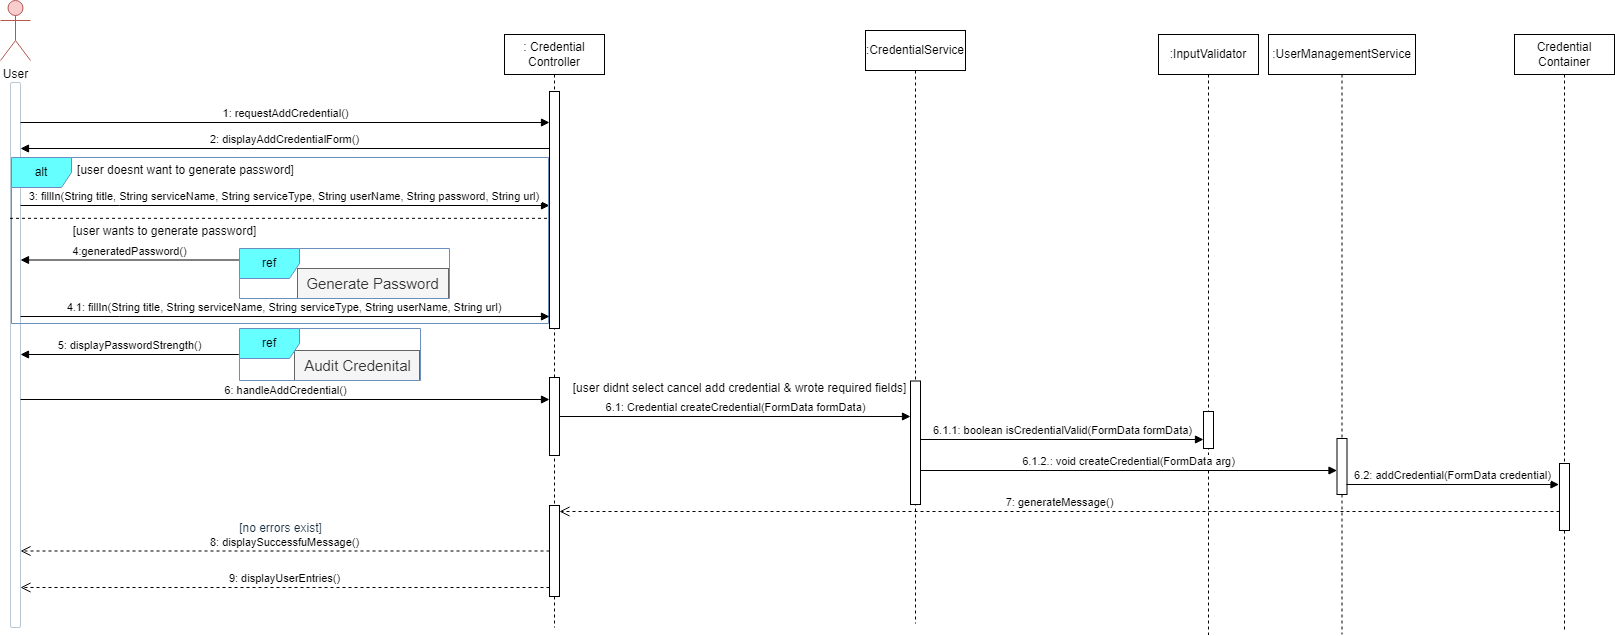

The diagram above was exported from draw.io. Its source (the exported page's mxGraphModel, read from the mxfile embedded in the PNG):
<mxGraphModel dx="1908" dy="1166" grid="0" gridSize="10" guides="1" tooltips="1" connect="1" arrows="1" fold="1" page="1" pageScale="1" pageWidth="850" pageHeight="1100" background="#ffffff" math="0" shadow="0">
  <root>
    <mxCell id="0" />
    <mxCell id="1" parent="0" />
    <mxCell id="voinbbQSLj_WLKXxsbjT-1" value="User" style="shape=umlActor;verticalLabelPosition=bottom;verticalAlign=top;html=1;outlineConnect=0;rounded=1;labelBackgroundColor=none;fillColor=#f8cecc;strokeColor=#b85450;" parent="1" vertex="1">
      <mxGeometry x="40" y="20" width="30" height="60" as="geometry" />
    </mxCell>
    <mxCell id="voinbbQSLj_WLKXxsbjT-2" value="" style="html=1;points=[];perimeter=orthogonalPerimeter;outlineConnect=0;targetShapes=umlLifeline;portConstraint=eastwest;newEdgeStyle={&quot;edgeStyle&quot;:&quot;elbowEdgeStyle&quot;,&quot;elbow&quot;:&quot;vertical&quot;,&quot;curved&quot;:0,&quot;rounded&quot;:0};rounded=1;labelBackgroundColor=none;fillColor=#FFFFFF;strokeColor=#BAC8D3;fontColor=#182E3E;" parent="1" vertex="1">
      <mxGeometry x="50" y="102" width="10" height="545" as="geometry" />
    </mxCell>
    <mxCell id="voinbbQSLj_WLKXxsbjT-3" value=": Credential Controller" style="shape=umlLifeline;perimeter=lifelinePerimeter;whiteSpace=wrap;html=1;container=1;dropTarget=0;collapsible=0;recursiveResize=0;outlineConnect=0;portConstraint=eastwest;newEdgeStyle={&quot;curved&quot;:0,&quot;rounded&quot;:0};" parent="1" vertex="1">
      <mxGeometry x="544" y="54" width="100" height="593" as="geometry" />
    </mxCell>
    <mxCell id="voinbbQSLj_WLKXxsbjT-44" value="" style="html=1;points=[[0,0,0,0,5],[0,1,0,0,-5],[1,0,0,0,5],[1,1,0,0,-5]];perimeter=orthogonalPerimeter;outlineConnect=0;targetShapes=umlLifeline;portConstraint=eastwest;newEdgeStyle={&quot;curved&quot;:0,&quot;rounded&quot;:0};" parent="voinbbQSLj_WLKXxsbjT-3" vertex="1">
      <mxGeometry x="45" y="57" width="10" height="237" as="geometry" />
    </mxCell>
    <mxCell id="voinbbQSLj_WLKXxsbjT-64" value="" style="html=1;points=[[0,0,0,0,5],[0,1,0,0,-5],[1,0,0,0,5],[1,1,0,0,-5]];perimeter=orthogonalPerimeter;outlineConnect=0;targetShapes=umlLifeline;portConstraint=eastwest;newEdgeStyle={&quot;curved&quot;:0,&quot;rounded&quot;:0};" parent="voinbbQSLj_WLKXxsbjT-3" vertex="1">
      <mxGeometry x="45" y="343" width="10" height="78" as="geometry" />
    </mxCell>
    <mxCell id="voinbbQSLj_WLKXxsbjT-83" value="" style="html=1;points=[[0,0,0,0,5],[0,1,0,0,-5],[1,0,0,0,5],[1,1,0,0,-5]];perimeter=orthogonalPerimeter;outlineConnect=0;targetShapes=umlLifeline;portConstraint=eastwest;newEdgeStyle={&quot;curved&quot;:0,&quot;rounded&quot;:0};" parent="voinbbQSLj_WLKXxsbjT-3" vertex="1">
      <mxGeometry x="45" y="471" width="10" height="91" as="geometry" />
    </mxCell>
    <mxCell id="voinbbQSLj_WLKXxsbjT-7" value=":InputValidator" style="shape=umlLifeline;perimeter=lifelinePerimeter;whiteSpace=wrap;html=1;container=1;dropTarget=0;collapsible=0;recursiveResize=0;outlineConnect=0;portConstraint=eastwest;newEdgeStyle={&quot;curved&quot;:0,&quot;rounded&quot;:0};" parent="1" vertex="1">
      <mxGeometry x="1198" y="54" width="100" height="600.5" as="geometry" />
    </mxCell>
    <mxCell id="voinbbQSLj_WLKXxsbjT-73" value="" style="html=1;points=[[0,0,0,0,5],[0,1,0,0,-5],[1,0,0,0,5],[1,1,0,0,-5]];perimeter=orthogonalPerimeter;outlineConnect=0;targetShapes=umlLifeline;portConstraint=eastwest;newEdgeStyle={&quot;curved&quot;:0,&quot;rounded&quot;:0};" parent="voinbbQSLj_WLKXxsbjT-7" vertex="1">
      <mxGeometry x="45" y="377" width="10" height="37" as="geometry" />
    </mxCell>
    <mxCell id="voinbbQSLj_WLKXxsbjT-11" value=":UserManagementService" style="shape=umlLifeline;perimeter=lifelinePerimeter;whiteSpace=wrap;html=1;container=1;dropTarget=0;collapsible=0;recursiveResize=0;outlineConnect=0;portConstraint=eastwest;newEdgeStyle={&quot;curved&quot;:0,&quot;rounded&quot;:0};" parent="1" vertex="1">
      <mxGeometry x="1308" y="54" width="147" height="600" as="geometry" />
    </mxCell>
    <mxCell id="voinbbQSLj_WLKXxsbjT-71" value="" style="html=1;points=[[0,0,0,0,5],[0,1,0,0,-5],[1,0,0,0,5],[1,1,0,0,-5]];perimeter=orthogonalPerimeter;outlineConnect=0;targetShapes=umlLifeline;portConstraint=eastwest;newEdgeStyle={&quot;curved&quot;:0,&quot;rounded&quot;:0};" parent="voinbbQSLj_WLKXxsbjT-11" vertex="1">
      <mxGeometry x="68.5" y="404" width="10" height="56" as="geometry" />
    </mxCell>
    <mxCell id="voinbbQSLj_WLKXxsbjT-14" value=":CredentialService" style="shape=umlLifeline;perimeter=lifelinePerimeter;whiteSpace=wrap;html=1;container=1;dropTarget=0;collapsible=0;recursiveResize=0;outlineConnect=0;portConstraint=eastwest;newEdgeStyle={&quot;curved&quot;:0,&quot;rounded&quot;:0};" parent="1" vertex="1">
      <mxGeometry x="905" y="50" width="100" height="593" as="geometry" />
    </mxCell>
    <mxCell id="voinbbQSLj_WLKXxsbjT-69" value="" style="html=1;points=[[0,0,0,0,5],[0,1,0,0,-5],[1,0,0,0,5],[1,1,0,0,-5]];perimeter=orthogonalPerimeter;outlineConnect=0;targetShapes=umlLifeline;portConstraint=eastwest;newEdgeStyle={&quot;curved&quot;:0,&quot;rounded&quot;:0};" parent="voinbbQSLj_WLKXxsbjT-14" vertex="1">
      <mxGeometry x="45" y="350.5" width="10" height="123.5" as="geometry" />
    </mxCell>
    <mxCell id="voinbbQSLj_WLKXxsbjT-42" value="1: requestAddCredential()" style="html=1;verticalAlign=bottom;endArrow=block;curved=0;rounded=0;" parent="1" target="voinbbQSLj_WLKXxsbjT-44" edge="1">
      <mxGeometry width="80" relative="1" as="geometry">
        <mxPoint x="60" y="142" as="sourcePoint" />
        <mxPoint x="247" y="142" as="targetPoint" />
      </mxGeometry>
    </mxCell>
    <mxCell id="voinbbQSLj_WLKXxsbjT-43" value="2: displayAddCredentialForm()" style="html=1;verticalAlign=bottom;endArrow=block;curved=0;rounded=0;" parent="1" source="voinbbQSLj_WLKXxsbjT-44" edge="1">
      <mxGeometry width="80" relative="1" as="geometry">
        <mxPoint x="545" y="168.0000000000001" as="sourcePoint" />
        <mxPoint x="60" y="168.0000000000001" as="targetPoint" />
      </mxGeometry>
    </mxCell>
    <mxCell id="voinbbQSLj_WLKXxsbjT-45" value="3: fillIn(String title, String serviceName, String serviceType, String userName, String password, String url)&amp;nbsp;" style="html=1;verticalAlign=bottom;endArrow=block;curved=0;rounded=0;" parent="1" target="voinbbQSLj_WLKXxsbjT-44" edge="1">
      <mxGeometry x="0.0014" width="80" relative="1" as="geometry">
        <mxPoint x="60" y="225" as="sourcePoint" />
        <mxPoint x="545" y="225" as="targetPoint" />
        <Array as="points">
          <mxPoint x="159" y="225" />
        </Array>
        <mxPoint as="offset" />
      </mxGeometry>
    </mxCell>
    <mxCell id="voinbbQSLj_WLKXxsbjT-47" value="alt" style="shape=umlFrame;whiteSpace=wrap;html=1;pointerEvents=0;fillColor=#66FFFF;strokeColor=#6c8ebf;" parent="1" vertex="1">
      <mxGeometry x="51" y="177" width="537" height="166" as="geometry" />
    </mxCell>
    <mxCell id="voinbbQSLj_WLKXxsbjT-49" value="[user doesnt want to generate password]" style="text;html=1;align=center;verticalAlign=middle;resizable=0;points=[];autosize=1;strokeColor=none;fillColor=none;" parent="1" vertex="1">
      <mxGeometry x="107" y="177" width="235" height="26" as="geometry" />
    </mxCell>
    <mxCell id="voinbbQSLj_WLKXxsbjT-53" value="" style="endArrow=none;dashed=1;html=1;rounded=0;exitX=-0.006;exitY=0.33;exitDx=0;exitDy=0;exitPerimeter=0;" parent="1" target="voinbbQSLj_WLKXxsbjT-44" edge="1">
      <mxGeometry width="50" height="50" relative="1" as="geometry">
        <mxPoint x="49.493999999999915" y="237.82999999999998" as="sourcePoint" />
        <mxPoint x="553.5" y="237.00000000000006" as="targetPoint" />
      </mxGeometry>
    </mxCell>
    <mxCell id="voinbbQSLj_WLKXxsbjT-54" value="[user wants to generate password]" style="text;html=1;align=center;verticalAlign=middle;resizable=0;points=[];autosize=1;strokeColor=none;fillColor=none;" parent="1" vertex="1">
      <mxGeometry x="103" y="238" width="201" height="26" as="geometry" />
    </mxCell>
    <mxCell id="voinbbQSLj_WLKXxsbjT-55" value="4:generatedPassword()" style="html=1;verticalAlign=bottom;endArrow=block;curved=0;rounded=0;exitX=0.002;exitY=0.23;exitDx=0;exitDy=0;exitPerimeter=0;" parent="1" source="voinbbQSLj_WLKXxsbjT-51" target="voinbbQSLj_WLKXxsbjT-2" edge="1">
      <mxGeometry width="80" relative="1" as="geometry">
        <mxPoint x="115" y="368" as="sourcePoint" />
        <mxPoint x="195" y="368" as="targetPoint" />
      </mxGeometry>
    </mxCell>
    <mxCell id="voinbbQSLj_WLKXxsbjT-56" value="4.1: fillIn(String title, String serviceName, String serviceType, String userName, String url)&amp;nbsp;" style="html=1;verticalAlign=bottom;endArrow=block;curved=0;rounded=0;" parent="1" target="voinbbQSLj_WLKXxsbjT-44" edge="1">
      <mxGeometry width="80" relative="1" as="geometry">
        <mxPoint x="60" y="336" as="sourcePoint" />
        <mxPoint x="551" y="336" as="targetPoint" />
        <Array as="points">
          <mxPoint x="159" y="336" />
        </Array>
      </mxGeometry>
    </mxCell>
    <mxCell id="voinbbQSLj_WLKXxsbjT-62" value="5: displayPasswordStrength()" style="html=1;verticalAlign=bottom;endArrow=block;curved=0;rounded=0;exitX=-0.004;exitY=0.5;exitDx=0;exitDy=0;exitPerimeter=0;" parent="1" source="voinbbQSLj_WLKXxsbjT-61" target="voinbbQSLj_WLKXxsbjT-2" edge="1">
      <mxGeometry width="80" relative="1" as="geometry">
        <mxPoint x="281.3219999999999" y="408.5800000000002" as="sourcePoint" />
        <mxPoint x="60" y="408.5800000000002" as="targetPoint" />
      </mxGeometry>
    </mxCell>
    <mxCell id="voinbbQSLj_WLKXxsbjT-63" value="6: handleAddCredential()" style="html=1;verticalAlign=bottom;endArrow=block;curved=0;rounded=0;" parent="1" target="voinbbQSLj_WLKXxsbjT-64" edge="1">
      <mxGeometry width="80" relative="1" as="geometry">
        <mxPoint x="60" y="419" as="sourcePoint" />
        <mxPoint x="551" y="419" as="targetPoint" />
      </mxGeometry>
    </mxCell>
    <mxCell id="voinbbQSLj_WLKXxsbjT-65" value="" style="group" parent="1" vertex="1" connectable="0">
      <mxGeometry x="279" y="348" width="181" height="52" as="geometry" />
    </mxCell>
    <mxCell id="voinbbQSLj_WLKXxsbjT-67" value="" style="group" parent="voinbbQSLj_WLKXxsbjT-65" vertex="1" connectable="0">
      <mxGeometry width="181" height="52" as="geometry" />
    </mxCell>
    <mxCell id="voinbbQSLj_WLKXxsbjT-60" value="&lt;font style=&quot;font-size: 15px;&quot;&gt;Audit Credenital&lt;/font&gt;" style="text;html=1;align=center;verticalAlign=middle;resizable=0;points=[];autosize=1;strokeColor=#666666;fillColor=#f5f5f5;fontColor=#333333;" parent="voinbbQSLj_WLKXxsbjT-67" vertex="1">
      <mxGeometry x="55" y="22" width="125" height="30" as="geometry" />
    </mxCell>
    <mxCell id="voinbbQSLj_WLKXxsbjT-61" value="ref" style="shape=umlFrame;whiteSpace=wrap;html=1;pointerEvents=0;fillColor=#66FFFF;strokeColor=#6c8ebf;" parent="voinbbQSLj_WLKXxsbjT-67" vertex="1">
      <mxGeometry width="181" height="52" as="geometry" />
    </mxCell>
    <mxCell id="voinbbQSLj_WLKXxsbjT-66" value="" style="group" parent="1" vertex="1" connectable="0">
      <mxGeometry x="279" y="268" width="210" height="50" as="geometry" />
    </mxCell>
    <mxCell id="voinbbQSLj_WLKXxsbjT-48" value="&lt;font style=&quot;font-size: 15px;&quot;&gt;Generate Password&lt;/font&gt;" style="text;html=1;align=center;verticalAlign=middle;resizable=0;points=[];autosize=1;strokeColor=#666666;fillColor=#f5f5f5;fontColor=#333333;" parent="voinbbQSLj_WLKXxsbjT-66" vertex="1">
      <mxGeometry x="57.99948120300752" y="19.999130434782614" width="151" height="30" as="geometry" />
    </mxCell>
    <mxCell id="voinbbQSLj_WLKXxsbjT-51" value="ref" style="shape=umlFrame;whiteSpace=wrap;html=1;pointerEvents=0;fillColor=#66FFFF;strokeColor=#6c8ebf;" parent="voinbbQSLj_WLKXxsbjT-66" vertex="1">
      <mxGeometry width="210" height="50" as="geometry" />
    </mxCell>
    <mxCell id="voinbbQSLj_WLKXxsbjT-68" value="6.1: Credential createCredential(FormData formData)" style="html=1;verticalAlign=bottom;endArrow=block;curved=0;rounded=0;" parent="1" source="voinbbQSLj_WLKXxsbjT-64" target="voinbbQSLj_WLKXxsbjT-69" edge="1">
      <mxGeometry x="0.0006" width="80" relative="1" as="geometry">
        <mxPoint x="670" y="467" as="sourcePoint" />
        <mxPoint x="750" y="467" as="targetPoint" />
        <mxPoint as="offset" />
      </mxGeometry>
    </mxCell>
    <mxCell id="voinbbQSLj_WLKXxsbjT-70" value="6.1.2.: void createCredential(FormData arg)" style="html=1;verticalAlign=bottom;endArrow=block;curved=0;rounded=0;" parent="1" target="voinbbQSLj_WLKXxsbjT-71" edge="1">
      <mxGeometry x="-0.0003" width="80" relative="1" as="geometry">
        <mxPoint x="960" y="490" as="sourcePoint" />
        <mxPoint x="1900.4999999999995" y="490" as="targetPoint" />
        <mxPoint as="offset" />
      </mxGeometry>
    </mxCell>
    <mxCell id="voinbbQSLj_WLKXxsbjT-72" value="6.1.1: boolean isCredentialValid(FormData formData)" style="html=1;verticalAlign=bottom;endArrow=block;curved=0;rounded=0;" parent="1" edge="1">
      <mxGeometry width="80" relative="1" as="geometry">
        <mxPoint x="960" y="459.0000000000001" as="sourcePoint" />
        <mxPoint x="1243" y="459.0000000000001" as="targetPoint" />
      </mxGeometry>
    </mxCell>
    <mxCell id="voinbbQSLj_WLKXxsbjT-74" value="[user didnt select cancel add credential &amp;amp; wrote required fields]" style="text;html=1;align=center;verticalAlign=middle;resizable=0;points=[];autosize=1;strokeColor=none;fillColor=none;" parent="1" vertex="1">
      <mxGeometry x="603" y="395" width="352" height="26" as="geometry" />
    </mxCell>
    <mxCell id="voinbbQSLj_WLKXxsbjT-75" value="Credential Container" style="shape=umlLifeline;perimeter=lifelinePerimeter;whiteSpace=wrap;html=1;container=1;dropTarget=0;collapsible=0;recursiveResize=0;outlineConnect=0;portConstraint=eastwest;newEdgeStyle={&quot;curved&quot;:0,&quot;rounded&quot;:0};" parent="1" vertex="1">
      <mxGeometry x="1554" y="54" width="100" height="598" as="geometry" />
    </mxCell>
    <mxCell id="voinbbQSLj_WLKXxsbjT-78" value="" style="html=1;points=[[0,0,0,0,5],[0,1,0,0,-5],[1,0,0,0,5],[1,1,0,0,-5]];perimeter=orthogonalPerimeter;outlineConnect=0;targetShapes=umlLifeline;portConstraint=eastwest;newEdgeStyle={&quot;curved&quot;:0,&quot;rounded&quot;:0};" parent="voinbbQSLj_WLKXxsbjT-75" vertex="1">
      <mxGeometry x="45" y="429" width="10" height="67" as="geometry" />
    </mxCell>
    <mxCell id="voinbbQSLj_WLKXxsbjT-79" value="6.2: addCredential(FormData credential)" style="html=1;verticalAlign=bottom;endArrow=block;curved=0;rounded=0;" parent="1" edge="1">
      <mxGeometry width="80" relative="1" as="geometry">
        <mxPoint x="1386" y="504" as="sourcePoint" />
        <mxPoint x="1598.5" y="504" as="targetPoint" />
      </mxGeometry>
    </mxCell>
    <mxCell id="voinbbQSLj_WLKXxsbjT-80" value="7: generateMessage()" style="html=1;verticalAlign=bottom;endArrow=open;dashed=1;endSize=8;curved=0;rounded=0;" parent="1" edge="1">
      <mxGeometry relative="1" as="geometry">
        <mxPoint x="1599" y="531" as="sourcePoint" />
        <mxPoint x="599" y="531" as="targetPoint" />
      </mxGeometry>
    </mxCell>
    <mxCell id="voinbbQSLj_WLKXxsbjT-84" value="8: displaySuccessfuMessage()" style="html=1;verticalAlign=bottom;endArrow=open;dashed=1;endSize=8;curved=0;rounded=0;" parent="1" source="voinbbQSLj_WLKXxsbjT-83" target="voinbbQSLj_WLKXxsbjT-2" edge="1">
      <mxGeometry relative="1" as="geometry">
        <mxPoint x="596" y="402" as="sourcePoint" />
        <mxPoint x="516" y="402" as="targetPoint" />
      </mxGeometry>
    </mxCell>
    <mxCell id="voinbbQSLj_WLKXxsbjT-85" value="9: displayUserEntries()" style="html=1;verticalAlign=bottom;endArrow=open;dashed=1;endSize=8;curved=0;rounded=0;" parent="1" source="voinbbQSLj_WLKXxsbjT-83" edge="1">
      <mxGeometry relative="1" as="geometry">
        <mxPoint x="551" y="607" as="sourcePoint" />
        <mxPoint x="60" y="607" as="targetPoint" />
      </mxGeometry>
    </mxCell>
    <mxCell id="voinbbQSLj_WLKXxsbjT-86" value="[no errors exist]" style="text;html=1;align=center;verticalAlign=middle;resizable=0;points=[];autosize=1;strokeColor=none;fillColor=none;rounded=1;labelBackgroundColor=none;fontColor=#182E3E;" parent="1" vertex="1">
      <mxGeometry x="269" y="535" width="101" height="26" as="geometry" />
    </mxCell>
  </root>
</mxGraphModel>